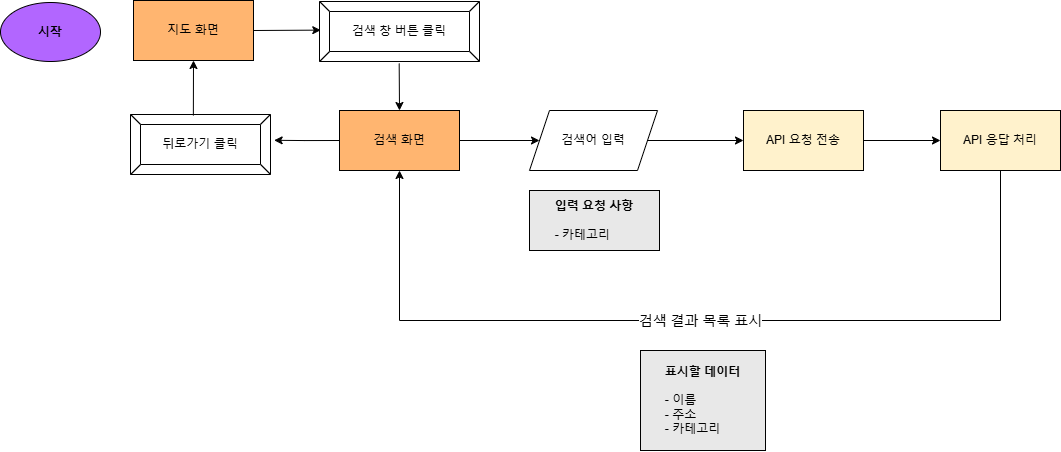

The diagram above was exported from draw.io. Its source (the exported page's mxGraphModel, read from the mxfile embedded in the PNG):
<mxGraphModel dx="2498" dy="655" grid="1" gridSize="10" guides="1" tooltips="1" connect="1" arrows="1" fold="1" page="1" pageScale="1" pageWidth="980" pageHeight="1390" math="0" shadow="0">
  <root>
    <mxCell id="0" />
    <mxCell id="1" parent="0" />
    <mxCell id="NM8jGUpbKMdNCUdJZwFr-3" value="" style="endArrow=classic;html=1;rounded=0;exitX=1;exitY=0.5;exitDx=0;exitDy=0;entryX=0.008;entryY=0.477;entryDx=0;entryDy=0;entryPerimeter=0;" edge="1" parent="1" source="NM8jGUpbKMdNCUdJZwFr-5" target="NM8jGUpbKMdNCUdJZwFr-6">
      <mxGeometry width="50" height="50" relative="1" as="geometry">
        <mxPoint x="392.9999999999999" y="149.99999999999997" as="sourcePoint" />
        <mxPoint x="333" y="160" as="targetPoint" />
      </mxGeometry>
    </mxCell>
    <mxCell id="NM8jGUpbKMdNCUdJZwFr-5" value="지도 화면" style="rounded=0;whiteSpace=wrap;html=1;fillColor=#FFB570;" vertex="1" parent="1">
      <mxGeometry x="103" y="80" width="120" height="60" as="geometry" />
    </mxCell>
    <mxCell id="NM8jGUpbKMdNCUdJZwFr-6" value="검색 창 버튼 클릭" style="labelPosition=center;verticalLabelPosition=middle;align=center;html=1;shape=mxgraph.basic.button;dx=10;whiteSpace=wrap;" vertex="1" parent="1">
      <mxGeometry x="289" y="81" width="160" height="60" as="geometry" />
    </mxCell>
    <mxCell id="NM8jGUpbKMdNCUdJZwFr-7" value="검색 화면" style="rounded=0;whiteSpace=wrap;html=1;fillColor=#FFB570;" vertex="1" parent="1">
      <mxGeometry x="309" y="190" width="120" height="60" as="geometry" />
    </mxCell>
    <mxCell id="NM8jGUpbKMdNCUdJZwFr-8" value="" style="endArrow=classic;html=1;rounded=0;entryX=0.5;entryY=0;entryDx=0;entryDy=0;exitX=0.498;exitY=1.033;exitDx=0;exitDy=0;exitPerimeter=0;" edge="1" parent="1" source="NM8jGUpbKMdNCUdJZwFr-6" target="NM8jGUpbKMdNCUdJZwFr-7">
      <mxGeometry width="50" height="50" relative="1" as="geometry">
        <mxPoint x="201" y="274" as="sourcePoint" />
        <mxPoint x="509" y="300" as="targetPoint" />
      </mxGeometry>
    </mxCell>
    <mxCell id="NM8jGUpbKMdNCUdJZwFr-9" value="검색어 입력" style="shape=parallelogram;perimeter=parallelogramPerimeter;whiteSpace=wrap;html=1;fixedSize=1;" vertex="1" parent="1">
      <mxGeometry x="499" y="190" width="128" height="60" as="geometry" />
    </mxCell>
    <mxCell id="NM8jGUpbKMdNCUdJZwFr-10" value="" style="endArrow=classic;html=1;rounded=0;exitX=1;exitY=0.5;exitDx=0;exitDy=0;entryX=0;entryY=0.5;entryDx=0;entryDy=0;" edge="1" parent="1" source="NM8jGUpbKMdNCUdJZwFr-7" target="NM8jGUpbKMdNCUdJZwFr-9">
      <mxGeometry width="50" height="50" relative="1" as="geometry">
        <mxPoint x="459" y="350" as="sourcePoint" />
        <mxPoint x="509" y="300" as="targetPoint" />
      </mxGeometry>
    </mxCell>
    <mxCell id="NM8jGUpbKMdNCUdJZwFr-11" value="뒤로가기 클릭" style="labelPosition=center;verticalLabelPosition=middle;align=center;html=1;shape=mxgraph.basic.button;dx=10;whiteSpace=wrap;" vertex="1" parent="1">
      <mxGeometry x="100" y="194" width="140" height="60" as="geometry" />
    </mxCell>
    <mxCell id="NM8jGUpbKMdNCUdJZwFr-13" style="edgeStyle=orthogonalEdgeStyle;rounded=0;orthogonalLoop=1;jettySize=auto;html=1;exitX=0;exitY=0.5;exitDx=0;exitDy=0;entryX=1.026;entryY=0.43;entryDx=0;entryDy=0;entryPerimeter=0;" edge="1" parent="1" source="NM8jGUpbKMdNCUdJZwFr-7" target="NM8jGUpbKMdNCUdJZwFr-11">
      <mxGeometry relative="1" as="geometry" />
    </mxCell>
    <mxCell id="NM8jGUpbKMdNCUdJZwFr-17" value="" style="endArrow=classic;html=1;rounded=0;exitX=0.449;exitY=0.017;exitDx=0;exitDy=0;exitPerimeter=0;entryX=0.5;entryY=1;entryDx=0;entryDy=0;" edge="1" parent="1" source="NM8jGUpbKMdNCUdJZwFr-11" target="NM8jGUpbKMdNCUdJZwFr-5">
      <mxGeometry width="50" height="50" relative="1" as="geometry">
        <mxPoint x="473" y="250" as="sourcePoint" />
        <mxPoint x="523" y="200" as="targetPoint" />
      </mxGeometry>
    </mxCell>
    <mxCell id="NM8jGUpbKMdNCUdJZwFr-18" value="API 요청 전송" style="rounded=0;whiteSpace=wrap;html=1;fillColor=#FFF2CC;" vertex="1" parent="1">
      <mxGeometry x="713" y="190" width="120" height="60" as="geometry" />
    </mxCell>
    <mxCell id="NM8jGUpbKMdNCUdJZwFr-19" value="" style="endArrow=classic;html=1;rounded=0;exitX=1;exitY=0.5;exitDx=0;exitDy=0;entryX=0;entryY=0.5;entryDx=0;entryDy=0;" edge="1" parent="1" source="NM8jGUpbKMdNCUdJZwFr-9" target="NM8jGUpbKMdNCUdJZwFr-18">
      <mxGeometry width="50" height="50" relative="1" as="geometry">
        <mxPoint x="633" y="220" as="sourcePoint" />
        <mxPoint x="683" y="170" as="targetPoint" />
      </mxGeometry>
    </mxCell>
    <mxCell id="NM8jGUpbKMdNCUdJZwFr-22" value="&lt;div style=&quot;text-align: left;&quot;&gt;&lt;b style=&quot;background-color: initial;&quot;&gt;입력 요청 사항&lt;/b&gt;&lt;/div&gt;&lt;div&gt;&lt;br&gt;&lt;div style=&quot;text-align: left;&quot;&gt;- 카테고리&lt;/div&gt;&lt;/div&gt;" style="rounded=0;whiteSpace=wrap;html=1;fillColor=#E8E8E8;" vertex="1" parent="1">
      <mxGeometry x="499" y="270" width="130" height="60" as="geometry" />
    </mxCell>
    <mxCell id="NM8jGUpbKMdNCUdJZwFr-23" value="&lt;b&gt;시작&lt;/b&gt;" style="ellipse;whiteSpace=wrap;html=1;fillColor=#B266FF;" vertex="1" parent="1">
      <mxGeometry x="-30" y="82" width="100" height="59" as="geometry" />
    </mxCell>
    <mxCell id="NM8jGUpbKMdNCUdJZwFr-24" value="API 응답 처리" style="rounded=0;whiteSpace=wrap;html=1;fillColor=#FFF2CC;" vertex="1" parent="1">
      <mxGeometry x="910" y="190" width="120" height="60" as="geometry" />
    </mxCell>
    <mxCell id="NM8jGUpbKMdNCUdJZwFr-25" value="" style="endArrow=classic;html=1;rounded=0;exitX=1;exitY=0.5;exitDx=0;exitDy=0;entryX=0;entryY=0.5;entryDx=0;entryDy=0;" edge="1" parent="1" source="NM8jGUpbKMdNCUdJZwFr-18" target="NM8jGUpbKMdNCUdJZwFr-24">
      <mxGeometry width="50" height="50" relative="1" as="geometry">
        <mxPoint x="760" y="280" as="sourcePoint" />
        <mxPoint x="810" y="230" as="targetPoint" />
      </mxGeometry>
    </mxCell>
    <mxCell id="NM8jGUpbKMdNCUdJZwFr-38" value="&lt;div style=&quot;text-align: left;&quot;&gt;&lt;b&gt;표시할 데이터&lt;/b&gt;&lt;/div&gt;&lt;div style=&quot;text-align: left;&quot;&gt;&lt;b&gt;&lt;br&gt;&lt;/b&gt;&lt;/div&gt;&lt;div style=&quot;text-align: left;&quot;&gt;- 이름&lt;/div&gt;&lt;div style=&quot;text-align: left;&quot;&gt;- 주소&lt;/div&gt;&lt;div style=&quot;text-align: left;&quot;&gt;- 카테고리&lt;/div&gt;" style="rounded=0;whiteSpace=wrap;html=1;fillColor=#E8E8E8;" vertex="1" parent="1">
      <mxGeometry x="610" y="430" width="125" height="100" as="geometry" />
    </mxCell>
    <mxCell id="NM8jGUpbKMdNCUdJZwFr-40" value="" style="endArrow=classic;html=1;rounded=0;exitX=0.5;exitY=1;exitDx=0;exitDy=0;entryX=0.5;entryY=1;entryDx=0;entryDy=0;" edge="1" parent="1" source="NM8jGUpbKMdNCUdJZwFr-24" target="NM8jGUpbKMdNCUdJZwFr-7">
      <mxGeometry relative="1" as="geometry">
        <mxPoint x="700" y="250" as="sourcePoint" />
        <mxPoint x="360" y="400" as="targetPoint" />
        <Array as="points">
          <mxPoint x="970" y="400" />
          <mxPoint x="369" y="400" />
        </Array>
      </mxGeometry>
    </mxCell>
    <mxCell id="NM8jGUpbKMdNCUdJZwFr-41" value="&lt;font style=&quot;font-size: 14px;&quot;&gt;검색 결과 목록 표시&lt;/font&gt;" style="edgeLabel;resizable=0;html=1;;align=center;verticalAlign=middle;" connectable="0" vertex="1" parent="NM8jGUpbKMdNCUdJZwFr-40">
      <mxGeometry relative="1" as="geometry" />
    </mxCell>
  </root>
</mxGraphModel>